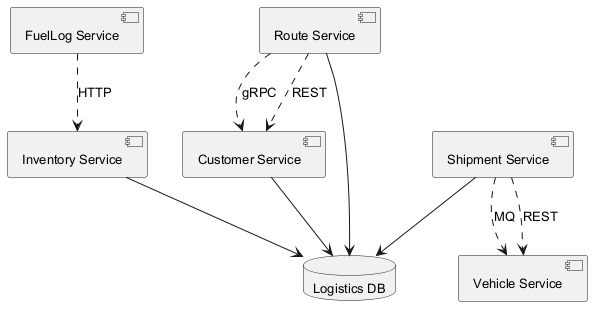

The diagram above was rendered by PlantUML. Its source (embedded in the PNG):
@startuml
skinparam backgroundColor #FFFFFF
skinparam classBackgroundColor #F1F8E9
skinparam classBorderColor #33691E
skinparam defaultFontSize 13
component "Customer Service" as C_CustomerService
component "Inventory Service" as C_InventoryService
component "FuelLog Service" as C_FuelLogService
component "Route Service" as C_RouteService
component "Vehicle Service" as C_VehicleService
component "Shipment Service" as C_ShipmentService
database "Logistics DB" as DB_logistics
C_CustomerService --> DB_logistics
C_InventoryService --> DB_logistics
C_RouteService --> DB_logistics
C_ShipmentService --> DB_logistics
C_ShipmentService ..> C_VehicleService : MQ
C_ShipmentService ..> C_VehicleService : REST
C_RouteService ..> C_CustomerService : gRPC
C_FuelLogService ..> C_InventoryService : HTTP
C_RouteService ..> C_CustomerService : REST
@enduml